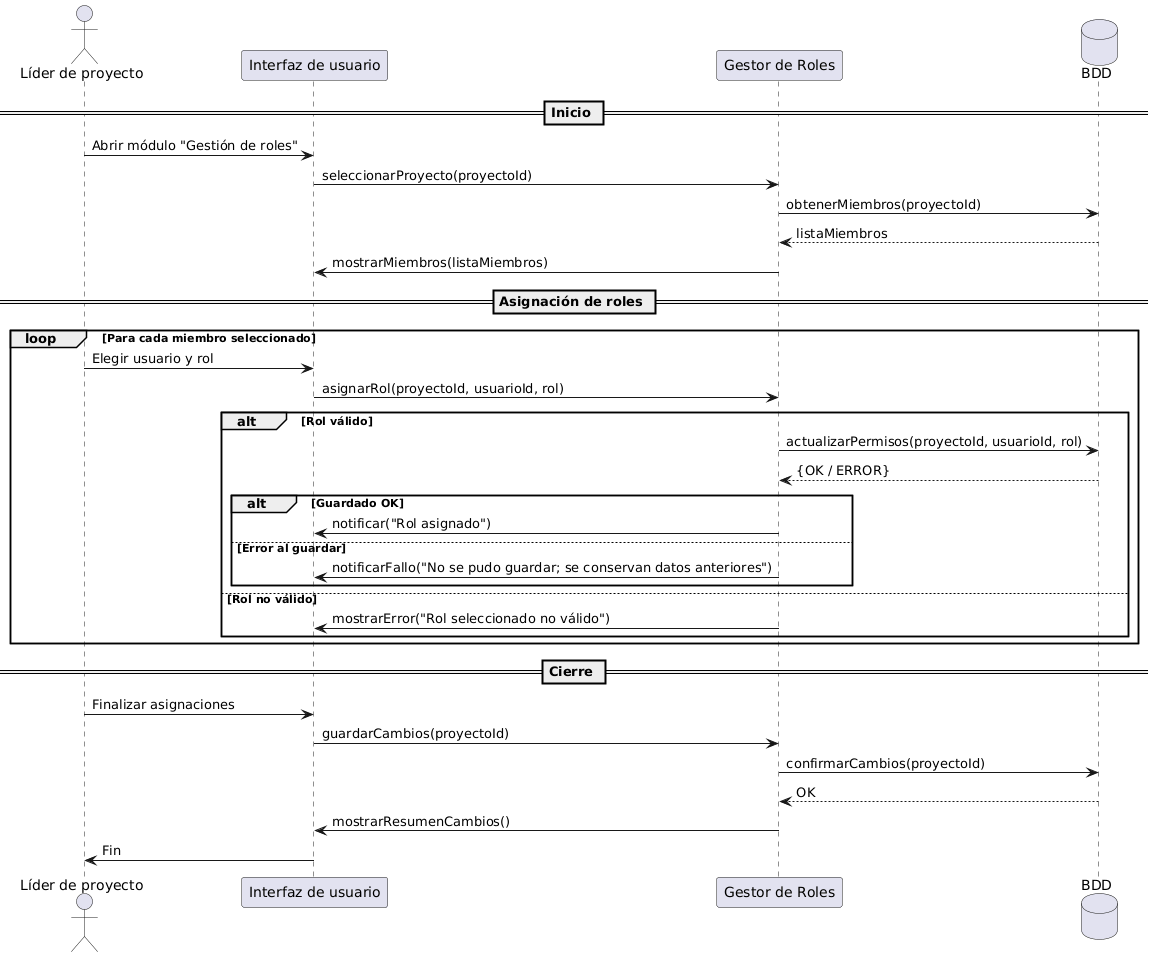

The diagram above was rendered by PlantUML. Its source (embedded in the PNG):
@startuml
actor "Líder de proyecto" as Lider
participant "Interfaz de usuario" as UI
participant "Gestor de Roles" as Gestor
database "BDD" as BDD

== Inicio ==
Lider -> UI : Abrir módulo "Gestión de roles"
UI -> Gestor : seleccionarProyecto(proyectoId)
Gestor -> BDD : obtenerMiembros(proyectoId)
BDD --> Gestor : listaMiembros
Gestor -> UI : mostrarMiembros(listaMiembros)

== Asignación de roles ==
loop Para cada miembro seleccionado
  Lider -> UI : Elegir usuario y rol
  UI -> Gestor : asignarRol(proyectoId, usuarioId, rol)

  alt Rol válido
    Gestor -> BDD : actualizarPermisos(proyectoId, usuarioId, rol)
    BDD --> Gestor : {OK / ERROR}

    alt Guardado OK
      Gestor -> UI : notificar("Rol asignado")
    else Error al guardar
      Gestor -> UI : notificarFallo("No se pudo guardar; se conservan datos anteriores")
    end

  else Rol no válido
    Gestor -> UI : mostrarError("Rol seleccionado no válido")
  end
end

== Cierre ==
Lider -> UI : Finalizar asignaciones
UI -> Gestor : guardarCambios(proyectoId)
Gestor -> BDD : confirmarCambios(proyectoId)
BDD --> Gestor : OK
Gestor -> UI : mostrarResumenCambios()
UI -> Lider : Fin
@enduml